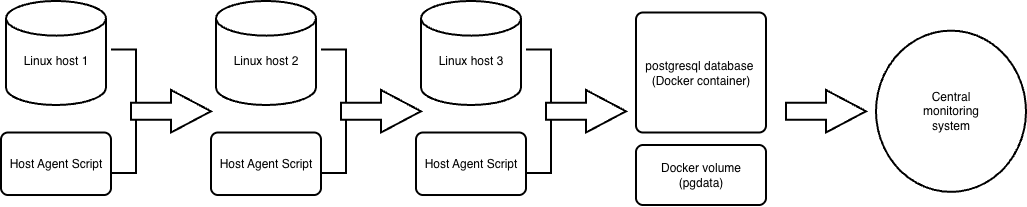

The diagram above was exported from draw.io. Its source (the exported page's mxGraphModel, read from the mxfile embedded in the PNG):
<mxGraphModel dx="1215" dy="641" grid="1" gridSize="10" guides="1" tooltips="1" connect="1" arrows="1" fold="1" page="1" pageScale="1" pageWidth="1169" pageHeight="827" math="0" shadow="0">
  <root>
    <mxCell id="0" />
    <mxCell id="1" parent="0" />
    <mxCell id="Il-GFzXd4sP1xiX6h4dc-31" parent="1" style="strokeWidth=2;html=1;shape=mxgraph.flowchart.database;whiteSpace=wrap;" value="&lt;div&gt;&lt;br&gt;&lt;/div&gt;Linux host 3" vertex="1">
      <mxGeometry height="104.03" width="100" x="455" y="375.97" as="geometry" />
    </mxCell>
    <mxCell id="Il-GFzXd4sP1xiX6h4dc-32" parent="1" style="strokeWidth=2;html=1;shape=mxgraph.flowchart.annotation_2;align=left;labelPosition=right;pointerEvents=1;rotation=-180;" value="" vertex="1">
      <mxGeometry height="123.74" width="50" x="560" y="424.38" as="geometry" />
    </mxCell>
    <mxCell id="Il-GFzXd4sP1xiX6h4dc-33" parent="1" style="rounded=1;whiteSpace=wrap;html=1;absoluteArcSize=1;arcSize=14;strokeWidth=2;" value="Host Agent Script" vertex="1">
      <mxGeometry height="62.5" width="110" x="450" y="507.51" as="geometry" />
    </mxCell>
    <mxCell id="Il-GFzXd4sP1xiX6h4dc-34" edge="1" parent="1" source="Il-GFzXd4sP1xiX6h4dc-33" style="edgeStyle=orthogonalEdgeStyle;rounded=0;orthogonalLoop=1;jettySize=auto;html=1;exitX=0.5;exitY=1;exitDx=0;exitDy=0;" target="Il-GFzXd4sP1xiX6h4dc-33">
      <mxGeometry relative="1" as="geometry" />
    </mxCell>
    <mxCell id="Il-GFzXd4sP1xiX6h4dc-36" parent="1" style="rounded=1;whiteSpace=wrap;html=1;absoluteArcSize=1;arcSize=14;strokeWidth=2;" value="postgresql database&amp;nbsp;&lt;div&gt;(Docker container)&lt;/div&gt;" vertex="1">
      <mxGeometry height="120" width="130" x="670" y="387.5" as="geometry" />
    </mxCell>
    <mxCell id="Il-GFzXd4sP1xiX6h4dc-38" parent="1" style="rounded=1;whiteSpace=wrap;html=1;absoluteArcSize=1;arcSize=14;strokeWidth=2;" value="Docker volume&lt;div&gt;(pgdata)&lt;/div&gt;" vertex="1">
      <mxGeometry height="60" width="130" x="670" y="520" as="geometry" />
    </mxCell>
    <mxCell id="Il-GFzXd4sP1xiX6h4dc-39" parent="1" style="verticalLabelPosition=bottom;verticalAlign=top;html=1;strokeWidth=2;shape=mxgraph.arrows2.arrow;dy=0.6;dx=40;notch=0;" value="" vertex="1">
      <mxGeometry height="42.5" width="80" x="820" y="465" as="geometry" />
    </mxCell>
    <mxCell id="Il-GFzXd4sP1xiX6h4dc-40" parent="1" style="strokeWidth=2;html=1;shape=mxgraph.flowchart.start_2;whiteSpace=wrap;" value="Central&lt;div&gt;&amp;nbsp;monitoring&amp;nbsp;&lt;/div&gt;&lt;div&gt;system&lt;/div&gt;" vertex="1">
      <mxGeometry height="161.25" width="150" x="910" y="405.63" as="geometry" />
    </mxCell>
    <mxCell id="Il-GFzXd4sP1xiX6h4dc-41" parent="1" style="verticalLabelPosition=bottom;verticalAlign=top;html=1;strokeWidth=2;shape=mxgraph.arrows2.arrow;dy=0.6;dx=40;notch=0;" value="" vertex="1">
      <mxGeometry height="42.5" width="80" x="580" y="465.01" as="geometry" />
    </mxCell>
    <mxCell id="Il-GFzXd4sP1xiX6h4dc-47" parent="1" style="strokeWidth=2;html=1;shape=mxgraph.flowchart.database;whiteSpace=wrap;" value="&lt;div&gt;&lt;br&gt;&lt;/div&gt;Linux host 2" vertex="1">
      <mxGeometry height="104.03" width="100" x="250" y="375.97" as="geometry" />
    </mxCell>
    <mxCell id="Il-GFzXd4sP1xiX6h4dc-48" parent="1" style="strokeWidth=2;html=1;shape=mxgraph.flowchart.annotation_2;align=left;labelPosition=right;pointerEvents=1;rotation=-180;" value="" vertex="1">
      <mxGeometry height="123.74" width="50" x="355" y="424.38" as="geometry" />
    </mxCell>
    <mxCell id="Il-GFzXd4sP1xiX6h4dc-49" parent="1" style="rounded=1;whiteSpace=wrap;html=1;absoluteArcSize=1;arcSize=14;strokeWidth=2;" value="Host Agent Script" vertex="1">
      <mxGeometry height="62.5" width="110" x="245" y="507.51" as="geometry" />
    </mxCell>
    <mxCell id="Il-GFzXd4sP1xiX6h4dc-50" edge="1" parent="1" source="Il-GFzXd4sP1xiX6h4dc-49" style="edgeStyle=orthogonalEdgeStyle;rounded=0;orthogonalLoop=1;jettySize=auto;html=1;exitX=0.5;exitY=1;exitDx=0;exitDy=0;" target="Il-GFzXd4sP1xiX6h4dc-49">
      <mxGeometry relative="1" as="geometry" />
    </mxCell>
    <mxCell id="Il-GFzXd4sP1xiX6h4dc-51" parent="1" style="verticalLabelPosition=bottom;verticalAlign=top;html=1;strokeWidth=2;shape=mxgraph.arrows2.arrow;dy=0.6;dx=40;notch=0;" value="" vertex="1">
      <mxGeometry height="42.5" width="80" x="375" y="465.01" as="geometry" />
    </mxCell>
    <mxCell id="Il-GFzXd4sP1xiX6h4dc-52" parent="1" style="strokeWidth=2;html=1;shape=mxgraph.flowchart.database;whiteSpace=wrap;" value="&lt;div&gt;&lt;br&gt;&lt;/div&gt;Linux host 1" vertex="1">
      <mxGeometry height="104.03" width="100" x="40" y="375.97" as="geometry" />
    </mxCell>
    <mxCell id="Il-GFzXd4sP1xiX6h4dc-53" parent="1" style="strokeWidth=2;html=1;shape=mxgraph.flowchart.annotation_2;align=left;labelPosition=right;pointerEvents=1;rotation=-180;" value="" vertex="1">
      <mxGeometry height="123.74" width="50" x="145" y="424.38" as="geometry" />
    </mxCell>
    <mxCell id="Il-GFzXd4sP1xiX6h4dc-54" parent="1" style="rounded=1;whiteSpace=wrap;html=1;absoluteArcSize=1;arcSize=14;strokeWidth=2;" value="Host Agent Script" vertex="1">
      <mxGeometry height="62.5" width="110" x="35" y="507.51" as="geometry" />
    </mxCell>
    <mxCell id="Il-GFzXd4sP1xiX6h4dc-55" edge="1" parent="1" source="Il-GFzXd4sP1xiX6h4dc-54" style="edgeStyle=orthogonalEdgeStyle;rounded=0;orthogonalLoop=1;jettySize=auto;html=1;exitX=0.5;exitY=1;exitDx=0;exitDy=0;" target="Il-GFzXd4sP1xiX6h4dc-54">
      <mxGeometry relative="1" as="geometry" />
    </mxCell>
    <mxCell id="Il-GFzXd4sP1xiX6h4dc-56" parent="1" style="verticalLabelPosition=bottom;verticalAlign=top;html=1;strokeWidth=2;shape=mxgraph.arrows2.arrow;dy=0.6;dx=40;notch=0;" value="" vertex="1">
      <mxGeometry height="42.5" width="80" x="165" y="465.01" as="geometry" />
    </mxCell>
  </root>
</mxGraphModel>